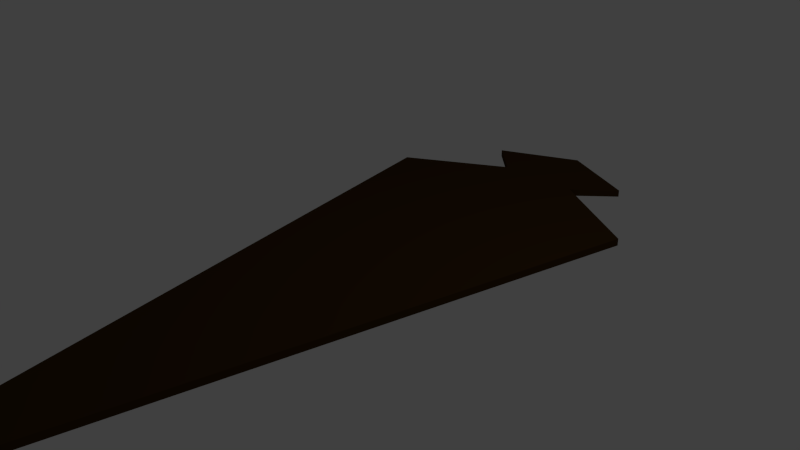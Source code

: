# Source: msh_target_2.blend  (saved by Blender 2.70.0; exported with 4.5.12 LTS)
import bpy
from mathutils import Matrix  # noqa: F401  (used for matrix-valued properties, if any)

bpy.ops.wm.read_factory_settings(use_empty=True)
scene = bpy.context.scene
scene.name = 'Scene'

# ---- collections
col_collection_1 = bpy.data.collections.new('Collection 1'); scene.collection.children.link(col_collection_1)

# ---- materials (node trees are filled in below, after node groups)
mat_material = bpy.data.materials.new('Material')
mat_material.alpha_threshold = 0.0
mat_material.use_transparent_shadow = False
mat_material.diffuse_color = (0.04955, 0.02453, 0.00606, 1.0)
mat_material.specular_color = (0.9114, 0.6622, 0.3217)
mat_material.roughness = 0.5
mat_material.line_color = (0.0, 0.0, 0.0, 1.0)

# ---- material node trees

# ---- world
world_world = bpy.data.worlds.new('World'); scene.world = world_world
world_world.color = (0.05088, 0.05088, 0.05088)
world_world.use_sun_shadow = False
world_world.sun_shadow_jitter_overblur = 0.0
world_world.cycles.sampling_method = 'MANUAL'
world_world.cycles.sample_map_resolution = 256

# ---- cameras
cam_camera = bpy.data.cameras.new('Camera')
cam_camera.clip_end = 100.0
cam_camera.lens = 35.0
cam_camera.sensor_width = 32.0
cam_camera.sensor_height = 18.0
cam_camera.ortho_scale = 7.314
cam_camera.dof.focus_distance = 0.0
cam_camera.dof.aperture_fstop = 128.0

# ---- lights
light_lamp = bpy.data.lights.new('Lamp', 'POINT')
light_lamp.transmission_factor = 0.0
light_lamp.cutoff_distance = 30.0
light_lamp.energy = 100.0
light_lamp.shadow_buffer_clip_start = 1.001
light_lamp.shadow_soft_size = 0.1
light_lamp.shadow_maximum_resolution = 0.006
light_lamp.use_absolute_resolution = True
light_lamp.cycles.use_multiple_importance_sampling = False

# ---- meshes
me_cube = bpy.data.meshes.new('Cube')
me_cube.from_pydata([(0.5639, 0.7628, 0.9999), (0.2, -1.0, 1.0), (0.0, 0.5015, 1.0), (1.0, 0.5015, 0.0), (0.2, -1.0, 0.0), (1.0, 0.5015, 1.0), (0.0, 0.6663, 1.0), (0.3, 0.6663, 0.0), (0.3, 0.6663, 1.0), (0.0, -1.0, 1.0), (-2.98e-07, -1.0, 0.0), (0.0, 0.9648, 0.0), (0.5639, 0.7628, 0.0), (0.0, 0.8667, 1.0)], [], [(3, 5, 1, 4), (8, 6, 2, 5), (7, 8, 5, 3), (5, 2, 9, 1), (4, 1, 9, 10), (0, 13, 6, 8), (12, 0, 8, 7)])
_uv = me_cube.uv_layers.new(name='UVMap')
_uv.uv.foreach_set('vector', [0.7434, 0.5881, 0.3728, 0.5892, 0.371, 0.001137, 0.7416, 0.0, 0.2596, 0.08117, 0.3708, 0.08151, 0.3706, 0.1426, 0.0, 0.1414, 0.6185, 0.5892, 0.6174, 0.9591, 0.371, 0.9646, 0.3722, 0.5946, 0.0, 0.1414, 0.3706, 0.1426, 0.3689, 0.699, 0.2948, 0.6988, 0.8821, 0.7418, 0.881, 0.3712, 0.9551, 0.371, 0.9562, 0.7416, 0.2598, 0.006882, 0.371, 0.007223, 0.3708, 0.08151, 0.2596, 0.08117, 0.9565, 0.000158, 0.9576, 0.3708, 0.8839, 0.371, 0.8827, 0.0003843])
me_cube.materials.append(mat_material)
me_cube.use_remesh_preserve_volume = False
me_cube.use_remesh_preserve_attributes = False
me_cube.use_mirror_vertex_groups = False
me_cube.update()

# ---- objects
ob_cube = bpy.data.objects.new('Cube', me_cube)
ob_lamp = bpy.data.objects.new('Lamp', light_lamp)
ob_camera = bpy.data.objects.new('Camera', cam_camera)

# ---- transforms, parenting, visibility, modifiers, constraints
ob_cube.location = (0.0, 0.0, 0.0)
ob_cube.scale = (2.0, 5.0, 0.05)
ob_cube.lock_rotations_4d = False
ob_cube.empty_display_type = 'ARROWS'
ob_cube.lineart.crease_threshold = 0.0
_m = ob_cube.modifiers.new('Mirror', 'MIRROR')
_m.use_axis = (True, False, True)
_m.use_clip = True
ob_lamp.location = (4.076, 1.005, 5.904)
ob_lamp.rotation_euler = (0.6503, 0.05522, 1.866)
ob_lamp.lock_rotations_4d = False
ob_lamp.empty_display_type = 'ARROWS'
ob_lamp.color = (0.0, 0.0, 0.0, 0.0)
ob_lamp.lineart.crease_threshold = 0.0
ob_camera.location = (7.481, -6.508, 5.344)
ob_camera.rotation_euler = (1.109, 0.01082, 0.8149)
ob_camera.lock_rotations_4d = False
ob_camera.empty_display_type = 'ARROWS'
ob_camera.color = (0.0, 0.0, 0.0, 0.0)
ob_camera.display_type = 'WIRE'
ob_camera.lineart.crease_threshold = 0.0

# ---- collection membership
col_collection_1.objects.link(ob_cube)
col_collection_1.objects.link(ob_lamp)
col_collection_1.objects.link(ob_camera)

# ---- scene / render settings (as saved in the file)
scene.camera = ob_camera
scene.frame_start = 1; scene.frame_end = 250; scene.frame_set(0)
scene.render.engine = 'BLENDER_EEVEE_NEXT'
scene.render.image_settings.color_mode = 'RGB'
scene.render.image_settings.compression = 90
scene.render.resolution_percentage = 50
scene.render.dither_intensity = 0.0
scene.cycles.use_denoising = False
scene.cycles.samples = 10
scene.cycles.sampling_pattern = 'TABULATED_SOBOL'
scene.cycles.light_sampling_threshold = 0.0
scene.cycles.use_adaptive_sampling = False
scene.cycles.use_light_tree = False
scene.cycles.blur_glossy = 0.0
scene.cycles.volume_bounces = 1
scene.cycles.pixel_filter_type = 'GAUSSIAN'
scene.cycles.sample_clamp_indirect = 0.0
scene.view_settings.view_transform = 'Standard'
bpy.context.view_layer.update()
